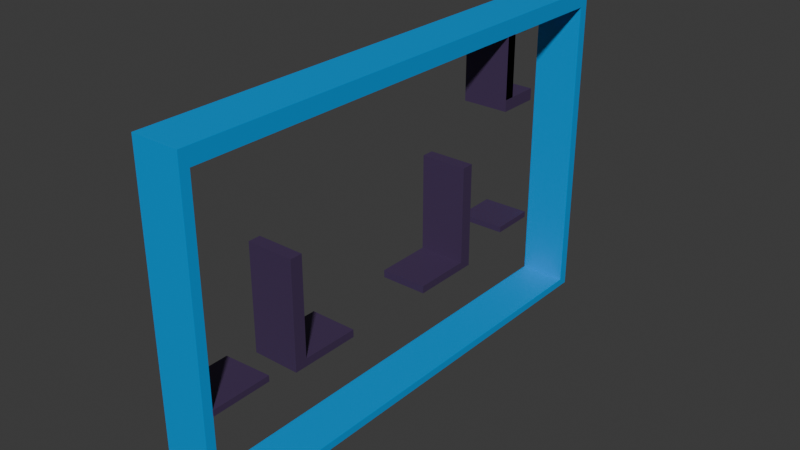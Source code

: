 # Source: SalaB_prototipo.blend  (saved by Blender 5.1.30; exported with 4.5.12 LTS)
import bpy
from mathutils import Matrix  # noqa: F401  (used for matrix-valued properties, if any)

bpy.ops.wm.read_factory_settings(use_empty=True)
scene = bpy.context.scene
scene.name = 'Scene'

# ---- collections
col_collection = bpy.data.collections.new('Collection'); scene.collection.children.link(col_collection)

# ---- materials (node trees are filled in below, after node groups)
mat_portal_rosa = bpy.data.materials.new('portal rosa')
mat_material_007 = bpy.data.materials.new('Material.007')
mat_material_008 = bpy.data.materials.new('Material.008')
mat_material_009 = bpy.data.materials.new('Material.009')
mat_material_010 = bpy.data.materials.new('Material.010')

# ---- material node trees
mat_portal_rosa.use_nodes = True; mat_portal_rosa.node_tree.nodes.clear()
_N = mat_portal_rosa.node_tree.nodes; _L = mat_portal_rosa.node_tree.links
n0 = _N.new('ShaderNodeBsdfPrincipled'); n0.name = 'Principled BSDF'; n0.location = (-200, 100)
n0.inputs[0].default_value = (0.8001, 0.766, 0.02729, 1.0)
n1 = _N.new('ShaderNodeOutputMaterial'); n1.name = 'Material Output'; n1.location = (200, 100)
_L.new(n0.outputs[0], n1.inputs[0])
n1.is_active_output = True
mat_material_007.use_nodes = True; mat_material_007.node_tree.nodes.clear()
_N = mat_material_007.node_tree.nodes; _L = mat_material_007.node_tree.links
n0 = _N.new('ShaderNodeBsdfPrincipled'); n0.name = 'Principled BSDF'; n0.location = (-200, 100)
n0.inputs[0].default_value = (0.8, 0.03899, 0.3685, 1.0)
n1 = _N.new('ShaderNodeOutputMaterial'); n1.name = 'Material Output'; n1.location = (200, 100)
_L.new(n0.outputs[0], n1.inputs[0])
n1.is_active_output = True
mat_material_008.use_nodes = True; mat_material_008.node_tree.nodes.clear()
_N = mat_material_008.node_tree.nodes; _L = mat_material_008.node_tree.links
n0 = _N.new('ShaderNodeBsdfPrincipled'); n0.name = 'Principled BSDF'; n0.location = (-200, 100)
n0.inputs[0].default_value = (0.02257, 0.8, 0.441, 1.0)
n1 = _N.new('ShaderNodeOutputMaterial'); n1.name = 'Material Output'; n1.location = (200, 100)
_L.new(n0.outputs[0], n1.inputs[0])
n1.is_active_output = True
mat_material_009.use_nodes = True; mat_material_009.node_tree.nodes.clear()
_N = mat_material_009.node_tree.nodes; _L = mat_material_009.node_tree.links
n0 = _N.new('ShaderNodeBsdfPrincipled'); n0.name = 'Principled BSDF'; n0.location = (-200, 100)
n0.inputs[0].default_value = (0.06037, 0.03415, 0.09564, 1.0)
n1 = _N.new('ShaderNodeOutputMaterial'); n1.name = 'Material Output'; n1.location = (200, 100)
_L.new(n0.outputs[0], n1.inputs[0])
n1.is_active_output = True
mat_material_010.use_nodes = True; mat_material_010.node_tree.nodes.clear()
_N = mat_material_010.node_tree.nodes; _L = mat_material_010.node_tree.links
n0 = _N.new('ShaderNodeBsdfPrincipled'); n0.name = 'Principled BSDF'; n0.location = (-200, 100)
n0.inputs[0].default_value = (0.0, 0.3324, 0.8, 1.0)
n1 = _N.new('ShaderNodeOutputMaterial'); n1.name = 'Material Output'; n1.location = (200, 100)
_L.new(n0.outputs[0], n1.inputs[0])
n1.is_active_output = True

# ---- world
world_world = bpy.data.worlds.new('World'); scene.world = world_world
world_world.use_nodes = True; world_world.node_tree.nodes.clear()
_N = world_world.node_tree.nodes; _L = world_world.node_tree.links
n0 = _N.new('ShaderNodeOutputWorld'); n0.name = 'World Output'; n0.location = (200, 100)
n1 = _N.new('ShaderNodeBackground'); n1.name = 'Background'; n1.location = (-200, 100)
n1.inputs[0].default_value = (0.05088, 0.05088, 0.05088, 1.0)
_L.new(n1.outputs[0], n0.inputs[0])
n0.is_active_output = True
world_world.color = (0.05088, 0.05088, 0.05088)
world_world.sun_shadow_jitter_overblur = 0.0

# ---- meshes
me_circle_009 = bpy.data.meshes.new('Circle.009')
me_circle_009.from_pydata([(4.383, -0.1042, -0.6622), (3.79, -3.31, -0.6713), (2.172, -5.656, -0.6961), (-0.03947, -6.515, -0.73), (-2.251, -5.656, -0.764), (-3.869, -3.31, -0.7888), (-4.462, -0.1042, -0.7979), (-3.869, 3.101, -0.7888), (-2.251, 5.448, -0.764), (-0.03947, 6.307, -0.73), (2.172, 5.448, -0.6961), (3.79, 3.101, -0.6713), (5.285, -0.1447, 0.05667), (4.588, -3.914, 0.04597), (2.684, -6.674, 0.01677), (0.08406, -2.084, -0.02315), (-2.516, -6.674, -0.06305), (-4.42, -3.914, -0.09225), (-5.116, -0.1447, -0.103), (-4.42, 3.625, -0.09225), (-2.516, 6.384, -0.06305), (0.08406, 7.394, -0.02315), (2.684, 6.384, 0.01677), (4.588, 3.625, 0.04597), (4.462, -0.1105, 0.8142), (3.862, -3.357, 0.805), (2.223, -5.733, 0.7798), (-0.01655, -6.603, 0.7455), (-2.256, -5.733, 0.7111), (-3.895, -3.357, 0.6859), (-4.495, -0.1105, 0.6767), (-3.895, 3.136, 0.6859), (-2.256, 5.512, 0.7111), (-0.01655, 6.382, 0.7455), (2.223, 5.512, 0.7798), (3.862, 3.136, 0.805), (-0.02803, 5.41, 0.007706), (-1.931, 4.671, -0.0215), (-3.324, 2.651, -0.04288), (-3.834, -0.1073, -0.0507), (-3.324, -2.866, -0.04288), (-1.931, -4.885, -0.0215), (-0.02803, -5.624, 0.007706), (1.875, -4.885, 0.03691), (3.268, -2.866, 0.05829), (3.778, -0.1073, 0.06612), (3.268, 2.651, 0.05829), (1.875, 4.671, 0.03691)], [], [(4, 3, 15, 16), (11, 10, 22, 23), (1, 0, 12, 13), (8, 7, 19, 20), (5, 4, 16, 17), (0, 11, 23, 12), (2, 1, 13, 14), (9, 8, 20, 21), (6, 5, 17, 18), (3, 2, 14, 15), (10, 9, 21, 22), (7, 6, 18, 19), (22, 21, 33, 34), (19, 18, 30, 31), (16, 15, 27, 28), (23, 22, 34, 35), (13, 12, 24, 25), (20, 19, 31, 32), (17, 16, 28, 29), (12, 23, 35, 24), (14, 13, 25, 26), (21, 20, 32, 33), (18, 17, 29, 30), (15, 14, 26, 27), (37, 36, 33, 32), (38, 37, 32, 31), (39, 38, 31, 30), (40, 39, 30, 29), (41, 40, 29, 28), (42, 41, 28, 27), (43, 42, 27, 26), (44, 43, 26, 25), (45, 44, 25, 24), (46, 45, 24, 35), (47, 46, 35, 34), (36, 47, 34, 33), (9, 10, 47, 36), (10, 11, 46, 47), (11, 0, 45, 46), (0, 1, 44, 45), (1, 2, 43, 44), (2, 3, 42, 43), (3, 4, 41, 42), (4, 5, 40, 41), (5, 6, 39, 40), (6, 7, 38, 39), (7, 8, 37, 38), (8, 9, 36, 37), (47, 46, 45, 44, 43, 42, 41, 40, 39, 38, 37, 36), (10, 21, 33, 36, 9, 20, 32, 37, 8, 19, 31, 7, 38, 6, 30, 39, 18, 5, 40, 29, 17, 4, 41, 28, 16, 3, 42, 27, 15, 2, 43, 26, 14, 44, 1, 25, 13, 45, 12, 24, 0, 23, 35, 46, 11, 22, 34, 47)])
_uv = me_circle_009.uv_layers.new(name='UVMap')
_uv.uv.foreach_set('vector', [0.0, 0.0, 0.0, 0.0, 0.0, 0.0, 0.0, 0.0, 0.0, 0.0, 0.0, 0.0, 0.0, 0.0, 0.0, 0.0, 0.0, 0.0, 0.0, 0.0, 0.0, 0.0, 0.0, 0.0, 0.0, 0.0, 0.0, 0.0, 0.0, 0.0, 0.0, 0.0, 0.0, 0.0, 0.0, 0.0, 0.0, 0.0, 0.0, 0.0, 0.0, 0.0, 0.0, 0.0, 0.0, 0.0, 0.0, 0.0, 0.0, 0.0, 0.0, 0.0, 0.0, 0.0, 0.0, 0.0, 0.0, 0.0, 0.0, 0.0, 0.0, 0.0, 0.0, 0.0, 0.0, 0.0, 0.0, 0.0, 0.0, 0.0, 0.0, 0.0, 0.0, 0.0, 0.0, 0.0, 0.0, 0.0, 0.0, 0.0, 0.0, 0.0, 0.0, 0.0, 0.0, 0.0, 0.0, 0.0, 0.0, 0.0, 0.0, 0.0, 0.0, 0.0, 0.0, 0.0, 0.0, 0.0, 0.0, 0.0, 0.0, 0.0, 0.0, 0.0, 0.0, 0.0, 0.0, 0.0, 0.0, 0.0, 0.0, 0.0, 0.0, 0.0, 0.0, 0.0, 0.0, 0.0, 0.0, 0.0, 0.0, 0.0, 0.0, 0.0, 0.0, 0.0, 0.0, 0.0, 0.0, 0.0, 0.0, 0.0, 0.0, 0.0, 0.0, 0.0, 0.0, 0.0, 0.0, 0.0, 0.0, 0.0, 0.0, 0.0, 0.0, 0.0, 0.0, 0.0, 0.0, 0.0, 0.0, 0.0, 0.0, 0.0, 0.0, 0.0, 0.0, 0.0, 0.0, 0.0, 0.0, 0.0, 0.0, 0.0, 0.0, 0.0, 0.0, 0.0, 0.0, 0.0, 0.0, 0.0, 0.0, 0.0, 0.0, 0.0, 0.0, 0.0, 0.0, 0.0, 0.0, 0.0, 0.0, 0.0, 0.0, 0.0, 0.0, 0.0, 0.0, 0.0, 0.0, 0.0, 0.0, 0.0, 0.0, 0.0, 0.0, 0.0, 0.0, 0.0, 0.0, 0.0, 0.0, 0.0, 0.0, 0.0, 0.0, 0.0, 0.0, 0.0, 0.0, 0.0, 0.0, 0.0, 0.0, 0.0, 0.0, 0.0, 0.0, 0.0, 0.0, 0.0, 0.0, 0.0, 0.0, 0.0, 0.0, 0.0, 0.0, 0.0, 0.0, 0.0, 0.0, 0.0, 0.0, 0.0, 0.0, 0.0, 0.0, 0.0, 0.0, 0.0, 0.0, 0.0, 0.0, 0.0, 0.0, 0.0, 0.0, 0.0, 0.0, 0.0, 0.0, 0.0, 0.0, 0.0, 0.0, 0.0, 0.0, 0.0, 0.0, 0.0, 0.0, 0.0, 0.0, 0.0, 0.0, 0.0, 0.0, 0.0, 0.0, 0.0, 0.0, 0.0, 0.0, 0.0, 0.0, 0.0, 0.0, 0.0, 0.0, 0.0, 0.0, 0.0, 0.0, 0.0, 0.0, 0.0, 0.0, 0.0, 0.0, 0.0, 0.0, 0.0, 0.0, 0.0, 0.0, 0.0, 0.0, 0.0, 0.0, 0.0, 0.0, 0.0, 0.0, 0.0, 0.0, 0.0, 0.0, 0.0, 0.0, 0.0, 0.0, 0.0, 0.0, 0.0, 0.0, 0.0, 0.0, 0.0, 0.0, 0.0, 0.0, 0.0, 0.0, 0.0, 0.0, 0.0, 0.0, 0.0, 0.0, 0.0, 0.0, 0.0, 0.0, 0.0, 0.0, 0.0, 0.0, 0.0, 0.0, 0.0, 0.0, 0.0, 0.0, 0.0, 0.0, 0.0, 0.0, 0.0, 0.0, 0.0, 0.0, 0.0, 0.0, 0.0, 0.0, 0.0, 0.0, 0.0, 0.0, 0.0, 0.0, 0.0, 0.0, 0.0, 0.0, 0.0, 0.0, 0.0, 0.0, 0.0, 0.0, 0.0, 0.0, 0.0, 0.0, 0.0, 0.0, 0.0, 0.0, 0.0, 0.0, 0.0, 0.0, 0.0, 0.0, 0.0, 0.0, 0.0, 0.0, 0.0, 0.0, 0.0, 0.0, 0.0, 0.0, 0.0, 0.0, 0.0, 0.0, 0.0, 0.0, 0.0, 0.0, 0.0, 0.0, 0.0, 0.0, 0.0, 0.0, 0.0, 0.0, 0.0, 0.0, 0.0, 0.0, 0.0, 0.0, 0.0, 0.0, 0.0, 0.0, 0.0, 0.0, 0.0, 0.0, 0.0, 0.0, 0.0, 0.0, 0.0, 0.0, 0.0, 0.0, 0.0, 0.0, 0.0, 0.0, 0.0, 0.0, 0.0, 0.0, 0.0, 0.0, 0.0, 0.0, 0.0, 0.0, 0.0, 0.0, 0.0, 0.0, 0.0, 0.0, 0.0, 0.0, 0.0, 0.0, 0.0, 0.0, 0.0, 0.0, 0.0, 0.0, 0.0, 0.0, 0.0, 0.0, 0.0, 0.0, 0.0, 0.0, 0.0, 0.0, 0.0, 0.0, 0.0, 0.0, 0.0, 0.0, 0.0, 0.0, 0.0, 0.0, 0.0, 0.0, 0.0, 0.0, 0.0, 0.0, 0.0, 0.0, 0.0, 0.0, 0.0, 0.0, 0.0, 0.0, 0.0, 0.0, 0.0, 0.0, 0.0])
me_circle_009.materials.append(mat_portal_rosa)
me_circle_009.materials.append(mat_material_007)
me_circle_009.update()
me_circle_010 = bpy.data.meshes.new('Circle.010')
me_circle_010.from_pydata([(4.372, 0.7293, 0.02016), (3.785, 0.7293, -3.186), (2.17, 0.7293, -5.536), (-0.0395, 0.7293, -6.398), (-2.252, 0.7293, -5.543), (-3.875, 0.7293, -3.2), (-4.474, 0.7293, 0.004696), (-3.887, 0.7293, 3.211), (-2.272, 0.7293, 5.561), (-0.0619, 0.7293, 6.423), (2.151, 0.7293, 5.568), (3.774, 0.7293, 3.225), (5.285, 0.02436, -0.01876), (4.595, 0.02436, -3.789), (2.696, 0.02436, -6.552), (0.09694, 0.02436, -7.567), (-2.505, 0.02436, -6.561), (-4.414, 0.02436, -3.805), (-5.117, 0.02436, -0.03696), (-4.427, 0.02436, 3.734), (-2.528, 0.02436, 6.496), (0.07058, 0.02436, 7.511), (2.673, 0.02436, 6.506), (4.581, 0.02436, 3.749), (4.474, -0.7457, 0.014), (3.88, -0.7457, -3.233), (2.244, -0.7457, -5.613), (0.006213, -0.7457, -6.487), (-2.235, -0.7457, -5.621), (-3.879, -0.7457, -3.247), (-4.485, -0.7457, -0.001671), (-3.89, -0.7457, 3.246), (-2.255, -0.7457, 5.625), (-0.01649, -0.7457, 6.499), (2.225, -0.7457, 5.633), (3.868, -0.7457, 3.259), (-0.03755, -0.008171, 5.526), (-1.939, -0.008171, 4.784), (-3.329, -0.008171, 2.762), (-3.834, -0.008171, 0.00264), (-3.319, -0.008171, -2.755), (-1.923, -0.008171, -4.772), (-0.01826, -0.008171, -5.508), (1.884, -0.008171, -4.765), (3.273, -0.008171, -2.744), (3.778, -0.008171, 0.01595), (3.264, -0.008171, 2.774), (1.867, -0.008171, 4.791)], [], [(4, 3, 15, 16), (11, 10, 22, 23), (1, 0, 12, 13), (8, 7, 19, 20), (5, 4, 16, 17), (0, 11, 23, 12), (2, 1, 13, 14), (9, 8, 20, 21), (6, 5, 17, 18), (3, 2, 14, 15), (10, 9, 21, 22), (7, 6, 18, 19), (22, 21, 33, 34), (19, 18, 30, 31), (16, 15, 27, 28), (23, 22, 34, 35), (13, 12, 24, 25), (20, 19, 31, 32), (17, 16, 28, 29), (12, 23, 35, 24), (14, 13, 25, 26), (21, 20, 32, 33), (18, 17, 29, 30), (15, 14, 26, 27), (37, 36, 33, 32), (38, 37, 32, 31), (39, 38, 31, 30), (40, 39, 30, 29), (41, 40, 29, 28), (42, 41, 28, 27), (43, 42, 27, 26), (44, 43, 26, 25), (45, 44, 25, 24), (46, 45, 24, 35), (47, 46, 35, 34), (36, 47, 34, 33), (9, 10, 47, 36), (10, 11, 46, 47), (11, 0, 45, 46), (0, 1, 44, 45), (1, 2, 43, 44), (2, 3, 42, 43), (3, 4, 41, 42), (4, 5, 40, 41), (5, 6, 39, 40), (6, 7, 38, 39), (7, 8, 37, 38), (8, 9, 36, 37), (47, 46, 45, 44, 43, 42, 41, 40, 39, 38, 37, 36)])
_uv = me_circle_010.uv_layers.new(name='UVMap')
_uv.uv.foreach_set('vector', [0.0, 0.0, 0.0, 0.0, 0.0, 0.0, 0.0, 0.0, 0.0, 0.0, 0.0, 0.0, 0.0, 0.0, 0.0, 0.0, 0.0, 0.0, 0.0, 0.0, 0.0, 0.0, 0.0, 0.0, 0.0, 0.0, 0.0, 0.0, 0.0, 0.0, 0.0, 0.0, 0.0, 0.0, 0.0, 0.0, 0.0, 0.0, 0.0, 0.0, 0.0, 0.0, 0.0, 0.0, 0.0, 0.0, 0.0, 0.0, 0.0, 0.0, 0.0, 0.0, 0.0, 0.0, 0.0, 0.0, 0.0, 0.0, 0.0, 0.0, 0.0, 0.0, 0.0, 0.0, 0.0, 0.0, 0.0, 0.0, 0.0, 0.0, 0.0, 0.0, 0.0, 0.0, 0.0, 0.0, 0.0, 0.0, 0.0, 0.0, 0.0, 0.0, 0.0, 0.0, 0.0, 0.0, 0.0, 0.0, 0.0, 0.0, 0.0, 0.0, 0.0, 0.0, 0.0, 0.0, 0.0, 0.0, 0.0, 0.0, 0.0, 0.0, 0.0, 0.0, 0.0, 0.0, 0.0, 0.0, 0.0, 0.0, 0.0, 0.0, 0.0, 0.0, 0.0, 0.0, 0.0, 0.0, 0.0, 0.0, 0.0, 0.0, 0.0, 0.0, 0.0, 0.0, 0.0, 0.0, 0.0, 0.0, 0.0, 0.0, 0.0, 0.0, 0.0, 0.0, 0.0, 0.0, 0.0, 0.0, 0.0, 0.0, 0.0, 0.0, 0.0, 0.0, 0.0, 0.0, 0.0, 0.0, 0.0, 0.0, 0.0, 0.0, 0.0, 0.0, 0.0, 0.0, 0.0, 0.0, 0.0, 0.0, 0.0, 0.0, 0.0, 0.0, 0.0, 0.0, 0.0, 0.0, 0.0, 0.0, 0.0, 0.0, 0.0, 0.0, 0.0, 0.0, 0.0, 0.0, 0.0, 0.0, 0.0, 0.0, 0.0, 0.0, 0.0, 0.0, 0.0, 0.0, 0.0, 0.0, 0.0, 0.0, 0.0, 0.0, 0.0, 0.0, 0.0, 0.0, 0.0, 0.0, 0.0, 0.0, 0.0, 0.0, 0.0, 0.0, 0.0, 0.0, 0.0, 0.0, 0.0, 0.0, 0.0, 0.0, 0.0, 0.0, 0.0, 0.0, 0.0, 0.0, 0.0, 0.0, 0.0, 0.0, 0.0, 0.0, 0.0, 0.0, 0.0, 0.0, 0.0, 0.0, 0.0, 0.0, 0.0, 0.0, 0.0, 0.0, 0.0, 0.0, 0.0, 0.0, 0.0, 0.0, 0.0, 0.0, 0.0, 0.0, 0.0, 0.0, 0.0, 0.0, 0.0, 0.0, 0.0, 0.0, 0.0, 0.0, 0.0, 0.0, 0.0, 0.0, 0.0, 0.0, 0.0, 0.0, 0.0, 0.0, 0.0, 0.0, 0.0, 0.0, 0.0, 0.0, 0.0, 0.0, 0.0, 0.0, 0.0, 0.0, 0.0, 0.0, 0.0, 0.0, 0.0, 0.0, 0.0, 0.0, 0.0, 0.0, 0.0, 0.0, 0.0, 0.0, 0.0, 0.0, 0.0, 0.0, 0.0, 0.0, 0.0, 0.0, 0.0, 0.0, 0.0, 0.0, 0.0, 0.0, 0.0, 0.0, 0.0, 0.0, 0.0, 0.0, 0.0, 0.0, 0.0, 0.0, 0.0, 0.0, 0.0, 0.0, 0.0, 0.0, 0.0, 0.0, 0.0, 0.0, 0.0, 0.0, 0.0, 0.0, 0.0, 0.0, 0.0, 0.0, 0.0, 0.0, 0.0, 0.0, 0.0, 0.0, 0.0, 0.0, 0.0, 0.0, 0.0, 0.0, 0.0, 0.0, 0.0, 0.0, 0.0, 0.0, 0.0, 0.0, 0.0, 0.0, 0.0, 0.0, 0.0, 0.0, 0.0, 0.0, 0.0, 0.0, 0.0, 0.0, 0.0, 0.0, 0.0, 0.0, 0.0, 0.0, 0.0, 0.0, 0.0, 0.0, 0.0, 0.0, 0.0, 0.0, 0.0, 0.0, 0.0, 0.0, 0.0, 0.0, 0.0, 0.0, 0.0, 0.0, 0.0, 0.0, 0.0, 0.0, 0.0, 0.0, 0.0, 0.0, 0.0, 0.0, 0.0, 0.0, 0.0, 0.0])
me_circle_010.materials.append(mat_material_008)
me_circle_010.materials.append(mat_material_007)
me_circle_010.update()
me_cube_028 = bpy.data.meshes.new('Cube.028')
me_cube_028.from_pydata([(-6.05, -0.9734, -2.788), (-6.05, -0.9734, 12.86), (6.05, -0.9734, -2.788), (6.05, -0.9734, 12.86), (-6.05, -3.711, -2.788), (-6.05, -3.711, 12.86), (6.05, -3.711, -2.788), (6.05, -3.711, 12.86), (-6.05, -0.9734, -5.788), (6.05, -0.9734, -5.788), (-6.05, -3.711, -5.788), (6.05, -3.711, -5.788), (-6.05, 7.027, -2.788), (6.05, 7.027, -2.788), (-6.05, 7.027, -5.788), (6.05, 7.027, -5.788)], [], [(0, 1, 3, 2), (2, 3, 7, 6), (6, 7, 5, 4), (4, 5, 1, 0), (4, 0, 8, 10), (7, 3, 1, 5), (0, 1, 5, 3, 7, 6, 2, 4), (9, 11, 10, 8), (2, 6, 11, 9), (4, 2, 9, 10), (8, 0, 12, 14), (6, 4, 10, 11), (12, 13, 15, 14), (0, 2, 13, 12), (2, 9, 15, 13), (9, 8, 14, 15)])
_uv = me_cube_028.uv_layers.new(name='UVMap')
_uv.uv.foreach_set('vector', [0.375, 0.0, 0.625, 0.0, 0.625, 0.25, 0.375, 0.25, 0.375, 0.25, 0.625, 0.25, 0.625, 0.5, 0.375, 0.5, 0.375, 0.5, 0.625, 0.5, 0.625, 0.75, 0.375, 0.75, 0.375, 0.75, 0.625, 0.75, 0.625, 1.0, 0.375, 1.0, 0.375, 0.75, 0.375, 1.0, 0.375, 1.0, 0.375, 0.75, 0.625, 0.5, 0.875, 0.5, 0.875, 0.75, 0.625, 0.75, 0.375, 0.0, 0.625, 0.0, 0.625, 0.75, 0.625, 0.25, 0.625, 0.5, 0.375, 0.5, 0.375, 0.25, 0.375, 0.75, 0.125, 0.5, 0.375, 0.5, 0.375, 0.75, 0.125, 0.75, 0.375, 0.25, 0.375, 0.5, 0.375, 0.5, 0.375, 0.25, 0.375, 0.75, 0.375, 0.25, 0.375, 0.25, 0.375, 0.75, 0.375, 1.0, 0.375, 1.0, 0.375, 1.0, 0.375, 1.0, 0.375, 0.5, 0.375, 0.75, 0.375, 0.75, 0.375, 0.5, 0.375, 0.0, 0.375, 0.25, 0.375, 0.25, 0.375, 0.0, 0.375, 0.0, 0.375, 0.25, 0.375, 0.25, 0.375, 0.0, 0.375, 0.25, 0.375, 0.25, 0.375, 0.25, 0.375, 0.25, 0.125, 0.5, 0.125, 0.75, 0.125, 0.75, 0.125, 0.5])
me_cube_028.materials.append(mat_material_009)
me_cube_028.update()
me_cube_029 = bpy.data.meshes.new('Cube.029')
me_cube_029.from_pydata([(-6.05, 5.5, 0.7871), (-6.05, -5.586, 0.625), (6.05, 5.57, 0.8792), (6.05, -5.516, 0.7171), (-6.05, 5.516, -0.7171), (-6.05, -5.57, -0.8792), (6.05, 5.586, -0.625), (6.05, -5.5, -0.7871)], [], [(0, 1, 3, 2), (2, 3, 7, 6), (6, 7, 5, 4), (4, 5, 1, 0), (2, 6, 4, 0), (7, 3, 1, 5)])
_uv = me_cube_029.uv_layers.new(name='UVMap')
_uv.uv.foreach_set('vector', [0.375, 0.0, 0.625, 0.0, 0.625, 0.25, 0.375, 0.25, 0.375, 0.25, 0.625, 0.25, 0.625, 0.5, 0.375, 0.5, 0.375, 0.5, 0.625, 0.5, 0.625, 0.75, 0.375, 0.75, 0.375, 0.75, 0.625, 0.75, 0.625, 1.0, 0.375, 1.0, 0.125, 0.5, 0.375, 0.5, 0.375, 0.75, 0.125, 0.75, 0.625, 0.5, 0.875, 0.5, 0.875, 0.75, 0.625, 0.75])
me_cube_029.materials.append(mat_material_009)
me_cube_029.update()
me_cube_031 = bpy.data.meshes.new('Cube.031')
me_cube_031.from_pydata([(-6.05, 27.15, -5.562), (-6.05, 12.3, -5.639), (6.05, 27.15, -5.562), (6.05, 12.3, -5.639), (-6.05, 27.15, -7.554), (-6.05, 12.3, -7.559), (6.05, 27.15, -7.554), (6.05, 12.3, -7.559), (-6.05, 30.31, -7.55), (-6.05, 30.31, 19.67), (6.05, 30.31, -7.55), (6.05, 30.31, 19.67), (-6.05, 27.15, 19.67), (6.05, 27.15, 19.67), (-6.05, 30.31, -5.485), (6.05, 30.31, -5.485), (6.05, -27.15, -5.562), (6.05, -12.3, -5.639), (-6.05, -27.15, -5.562), (-6.05, -12.3, -5.639), (6.05, -27.15, -7.554), (6.05, -12.3, -7.559), (-6.05, -27.15, -7.554), (-6.05, -12.3, -7.559), (6.05, -30.31, -7.55), (6.05, -30.31, 19.67), (-6.05, -30.31, -7.55), (-6.05, -30.31, 19.67), (6.05, -27.15, 19.67), (-6.05, -27.15, 19.67), (6.05, -30.31, -5.485), (-6.05, -30.31, -5.485)], [], [(0, 1, 3, 2), (2, 3, 7, 6), (6, 7, 5, 4), (4, 5, 1, 0), (2, 6, 4, 0), (7, 3, 1, 5), (14, 9, 11, 15), (15, 11, 13, 2), (2, 13, 12, 0), (0, 12, 9, 14), (10, 6, 4, 8), (13, 11, 9, 12), (4, 0, 14, 8), (10, 15, 2, 6), (8, 14, 15, 10), (16, 17, 19, 18), (18, 19, 23, 22), (22, 23, 21, 20), (20, 21, 17, 16), (18, 22, 20, 16), (23, 19, 17, 21), (30, 25, 27, 31), (31, 27, 29, 18), (18, 29, 28, 16), (16, 28, 25, 30), (26, 22, 20, 24), (29, 27, 25, 28), (20, 16, 30, 24), (26, 31, 18, 22), (24, 30, 31, 26)])
_uv = me_cube_031.uv_layers.new(name='UVMap')
_uv.uv.foreach_set('vector', [0.375, 0.0, 0.625, 0.0, 0.625, 0.25, 0.375, 0.25, 0.375, 0.25, 0.625, 0.25, 0.625, 0.5, 0.375, 0.5, 0.375, 0.5, 0.625, 0.5, 0.625, 0.75, 0.375, 0.75, 0.375, 0.75, 0.625, 0.75, 0.625, 1.0, 0.375, 1.0, 0.125, 0.5, 0.375, 0.5, 0.375, 0.75, 0.125, 0.75, 0.625, 0.5, 0.875, 0.5, 0.875, 0.75, 0.625, 0.75, 0.4, 0.0, 0.625, 0.0, 0.625, 0.25, 0.4, 0.25, 0.4, 0.25, 0.625, 0.25, 0.625, 0.5, 0.4, 0.5, 0.4, 0.5, 0.625, 0.5, 0.625, 0.75, 0.4, 0.75, 0.4, 0.75, 0.625, 0.75, 0.625, 1.0, 0.4, 1.0, 0.125, 0.5, 0.375, 0.5, 0.375, 0.75, 0.125, 0.75, 0.625, 0.5, 0.875, 0.5, 0.875, 0.75, 0.625, 0.75, 0.375, 0.75, 0.4, 0.75, 0.4, 1.0, 0.375, 1.0, 0.375, 0.25, 0.4, 0.25, 0.4, 0.5, 0.375, 0.5, 0.375, 0.0, 0.4, 0.0, 0.4, 0.25, 0.375, 0.25, 0.375, 0.0, 0.625, 0.0, 0.625, 0.25, 0.375, 0.25, 0.375, 0.25, 0.625, 0.25, 0.625, 0.5, 0.375, 0.5, 0.375, 0.5, 0.625, 0.5, 0.625, 0.75, 0.375, 0.75, 0.375, 0.75, 0.625, 0.75, 0.625, 1.0, 0.375, 1.0, 0.125, 0.5, 0.375, 0.5, 0.375, 0.75, 0.125, 0.75, 0.625, 0.5, 0.875, 0.5, 0.875, 0.75, 0.625, 0.75, 0.4, 0.0, 0.625, 0.0, 0.625, 0.25, 0.4, 0.25, 0.4, 0.25, 0.625, 0.25, 0.625, 0.5, 0.4, 0.5, 0.4, 0.5, 0.625, 0.5, 0.625, 0.75, 0.4, 0.75, 0.4, 0.75, 0.625, 0.75, 0.625, 1.0, 0.4, 1.0, 0.125, 0.5, 0.375, 0.5, 0.375, 0.75, 0.125, 0.75, 0.625, 0.5, 0.875, 0.5, 0.875, 0.75, 0.625, 0.75, 0.375, 0.75, 0.4, 0.75, 0.4, 1.0, 0.375, 1.0, 0.375, 0.25, 0.4, 0.25, 0.4, 0.5, 0.375, 0.5, 0.375, 0.0, 0.4, 0.0, 0.4, 0.25, 0.375, 0.25])
me_cube_031.materials.append(mat_material_009)
me_cube_031.update()
me_cube_032 = bpy.data.meshes.new('Cube.032')
me_cube_032.from_pydata([(-6.05, 7.274, 0.7871), (-6.05, -7.849, 0.625), (6.05, 7.833, 0.8792), (6.05, -7.29, 0.7171), (-6.05, 7.29, -0.7171), (-6.05, -7.833, -0.8792), (6.05, 7.849, -0.625), (6.05, -7.274, -0.7871)], [], [(0, 1, 3, 2), (2, 3, 7, 6), (6, 7, 5, 4), (4, 5, 1, 0), (2, 6, 4, 0), (7, 3, 1, 5)])
_uv = me_cube_032.uv_layers.new(name='UVMap')
_uv.uv.foreach_set('vector', [0.375, 0.0, 0.625, 0.0, 0.625, 0.25, 0.375, 0.25, 0.375, 0.25, 0.625, 0.25, 0.625, 0.5, 0.375, 0.5, 0.375, 0.5, 0.625, 0.5, 0.625, 0.75, 0.375, 0.75, 0.375, 0.75, 0.625, 0.75, 0.625, 1.0, 0.375, 1.0, 0.125, 0.5, 0.375, 0.5, 0.375, 0.75, 0.125, 0.75, 0.625, 0.5, 0.875, 0.5, 0.875, 0.75, 0.625, 0.75])
me_cube_032.materials.append(mat_material_009)
me_cube_032.update()
me_cube_019 = bpy.data.meshes.new('Cube.019')
me_cube_019.from_pydata([(-5.998, 66.71, -40.88), (-5.998, 66.71, -39.0), (6.373, 66.71, -40.88), (6.373, 66.71, -39.0), (-5.998, -66.87, -40.88), (-5.998, -66.87, -39.0), (6.373, -66.87, -40.88), (6.373, -66.87, -39.0), (6.373, 64.24, -40.88), (6.373, 64.24, -39.0), (-5.998, 64.24, -40.88), (-5.998, 64.24, -39.0), (6.373, -64.48, -39.0), (-5.998, -64.48, -40.88), (6.373, -64.48, -40.88), (-5.998, -64.48, -39.0), (-5.998, 66.71, 44.58), (6.373, 66.71, 44.58), (6.373, -64.48, 44.58), (6.373, -66.87, 44.58), (-5.998, -66.87, 44.58), (-5.998, 64.24, 44.58), (6.373, 64.24, 44.58), (-5.998, -64.48, 44.58), (-5.998, -66.87, 40.4), (-5.998, -64.48, 40.4), (6.373, -66.87, 40.4), (6.373, -64.48, 40.4), (6.373, 66.71, 40.4), (6.373, 64.24, 40.4), (-5.998, 66.71, 40.4), (-5.998, 64.24, 40.4), (-5.998, 3.234, -40.88)], [], [(0, 1, 3, 2), (14, 12, 7, 6), (6, 7, 5, 4), (10, 11, 1, 0), (14, 6, 4, 13), (24, 26, 19, 20), (2, 8, 10, 0), (12, 9, 11, 15), (2, 3, 9, 8), (4, 5, 15, 13), (25, 24, 20, 23), (13, 15, 11, 10, 32), (8, 14, 13, 32, 10), (22, 17, 16, 21), (19, 18, 23, 20), (29, 28, 17, 22), (28, 30, 16, 17), (30, 31, 21, 16), (31, 29, 22, 21), (26, 27, 18, 19), (27, 25, 23, 18), (31, 29, 27, 25), (12, 15, 25, 27), (7, 12, 27, 26), (11, 9, 29, 31), (1, 11, 31, 30), (3, 1, 30, 28), (9, 3, 28, 29), (8, 9, 12, 14), (21, 31, 25, 23), (18, 27, 29, 22), (22, 21, 23, 18), (15, 5, 24, 25), (32, 13, 4, 0, 10), (7, 26, 24, 5)])
_uv = me_cube_019.uv_layers.new(name='UVMap')
_uv.uv.foreach_set('vector', [0.375, 0.0, 0.625, 0.0, 0.625, 0.25, 0.375, 0.25, 0.375, 0.4935, 0.625, 0.4935, 0.625, 0.5, 0.375, 0.5, 0.375, 0.5, 0.625, 0.5, 0.625, 0.75, 0.375, 0.75, 0.375, 0.9933, 0.625, 0.9933, 0.625, 1.0, 0.375, 1.0, 0.3685, 0.5, 0.375, 0.5, 0.375, 0.75, 0.3685, 0.75, 0.625, 0.75, 0.625, 0.5, 0.625, 0.5, 0.625, 0.75, 0.125, 0.5, 0.1317, 0.5, 0.1317, 0.75, 0.125, 0.75, 0.6315, 0.5, 0.8683, 0.5, 0.8683, 0.75, 0.6315, 0.75, 0.375, 0.25, 0.625, 0.25, 0.625, 0.2567, 0.375, 0.2567, 0.375, 0.75, 0.625, 0.75, 0.625, 0.7565, 0.375, 0.7565, 0.625, 0.7565, 0.625, 0.75, 0.625, 0.75, 0.625, 0.7565, 0.375, 0.7565, 0.625, 0.7565, 0.625, 0.9933, 0.375, 0.9933, 0.375, 0.8275, 0.1317, 0.5, 0.3685, 0.5, 0.3685, 0.75, 0.2975, 0.75, 0.1317, 0.75, 0.8683, 0.5, 0.875, 0.5, 0.875, 0.75, 0.8683, 0.75, 0.625, 0.5, 0.6315, 0.5, 0.6315, 0.75, 0.625, 0.75, 0.625, 0.2567, 0.625, 0.25, 0.625, 0.25, 0.625, 0.2567, 0.625, 0.25, 0.625, 0.0, 0.625, 0.0, 0.625, 0.25, 0.625, 1.0, 0.625, 0.9933, 0.625, 0.9933, 0.625, 1.0, 0.8683, 0.75, 0.8683, 0.5, 0.8683, 0.5, 0.8683, 0.75, 0.625, 0.5, 0.625, 0.4935, 0.625, 0.4935, 0.625, 0.5, 0.6315, 0.5, 0.6315, 0.75, 0.6315, 0.75, 0.6315, 0.5, 0.0, 0.0, 0.0, 0.0, 0.0, 0.0, 0.0, 0.0, 0.6315, 0.5, 0.6315, 0.75, 0.6315, 0.75, 0.6315, 0.5, 0.625, 0.5, 0.625, 0.4935, 0.625, 0.4935, 0.625, 0.5, 0.8683, 0.75, 0.8683, 0.5, 0.8683, 0.5, 0.8683, 0.75, 0.625, 1.0, 0.625, 0.9933, 0.625, 0.9933, 0.625, 1.0, 0.625, 0.25, 0.625, 0.0, 0.625, 0.0, 0.625, 0.25, 0.625, 0.2567, 0.625, 0.25, 0.625, 0.25, 0.625, 0.2567, 0.375, 0.2567, 0.625, 0.2567, 0.625, 0.4935, 0.375, 0.4935, 0.625, 0.9933, 0.625, 0.9933, 0.625, 0.7565, 0.625, 0.7565, 0.625, 0.4935, 0.625, 0.4935, 0.625, 0.2567, 0.625, 0.2567, 0.0, 0.0, 0.0, 0.0, 0.0, 0.0, 0.0, 0.0, 0.625, 0.7565, 0.625, 0.75, 0.625, 0.75, 0.625, 0.7565, 0.0, 0.0, 0.0, 0.0, 0.0, 0.0, 0.0, 0.0, 0.0, 0.0, 0.625, 0.5, 0.625, 0.5, 0.625, 0.75, 0.625, 0.75])
me_cube_019.materials.append(mat_material_010)
me_cube_019.update()

# ---- objects
ob_portalyellow = bpy.data.objects.new('portalYellow', me_circle_009)
ob_portalverde_001 = bpy.data.objects.new('portalVerde.001', me_circle_010)
ob_plataforma_011_col = bpy.data.objects.new('plataforma.011-col', me_cube_028)
ob_plataforma_010_col = bpy.data.objects.new('plataforma.010-col', me_cube_029)
ob_plataforma_009_col = bpy.data.objects.new('plataforma.009-col', me_cube_031)
ob_plataforma_col = bpy.data.objects.new('plataforma-col', me_cube_032)
ob_meshb_col = bpy.data.objects.new('MeshB-col', me_cube_019)

# ---- transforms, parenting, visibility, modifiers, constraints
ob_portalyellow.location = (0.3276, 45.24, 79.28)
ob_portalverde_001.location = (0.528, -60.86, 36.87)
ob_plataforma_011_col.location = (0.7538, 38.95, 67.14)
ob_plataforma_010_col.location = (0.7538, 40.8, 29.44)
ob_plataforma_009_col.location = (0.7538, -8.192, 32.4)
ob_plataforma_col.location = (0.7538, -54.07, 27.44)
ob_meshb_col.location = (0.2501, 3.179, 39.5)

# ---- collection membership
col_collection.objects.link(ob_portalyellow)
col_collection.objects.link(ob_portalverde_001)
col_collection.objects.link(ob_plataforma_011_col)
col_collection.objects.link(ob_plataforma_010_col)
col_collection.objects.link(ob_plataforma_009_col)
col_collection.objects.link(ob_plataforma_col)
col_collection.objects.link(ob_meshb_col)

# ---- scene / render settings (as saved in the file)
scene.frame_start = 1; scene.frame_end = 250; scene.frame_set(1)
scene.render.engine = 'BLENDER_EEVEE_NEXT'
scene.render.bake_bias = 0.0
scene.render.bake_samples = 0
scene.cycles.sampling_pattern = 'TABULATED_SOBOL'
scene.eevee.use_volume_custom_range = False
bpy.context.view_layer.update()

# ---- added for rendering (the .blend has no active camera and no usable light): camera, sun
cam_auto = bpy.data.cameras.new('AutoCamera')
cam_auto.lens = 50.0
cam_auto.sensor_width = 36.0
cam_auto.clip_end = 2582.95
ob_auto_camera = bpy.data.objects.new('AutoCamera', cam_auto)
scene.collection.objects.link(ob_auto_camera)
ob_auto_camera.location = (147.705, -173.514, 159.096)
ob_auto_camera.rotation_euler = (1.09748, -7.21219e-08, 0.694738)
scene.camera = ob_auto_camera
light_auto_sun = bpy.data.lights.new('AutoSun', 'SUN')
light_auto_sun.energy = 3.0
light_auto_sun.angle = 0.0523599
ob_auto_sun = bpy.data.objects.new('AutoSun', light_auto_sun)
scene.collection.objects.link(ob_auto_sun)
ob_auto_sun.rotation_euler = (0.872665, 0.174533, 0.523599)
bpy.context.view_layer.update()
